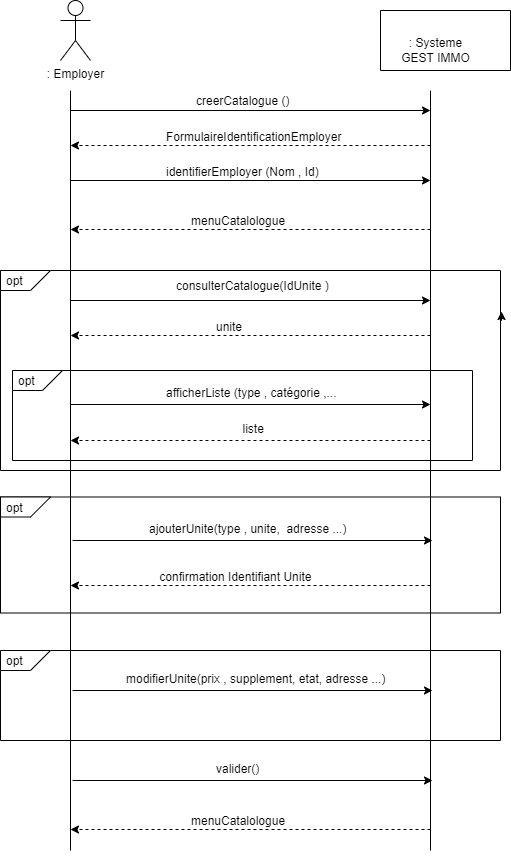

The diagram above was exported from draw.io. Its source (the exported page's mxGraphModel, read from the mxfile embedded in the PNG):
<mxGraphModel dx="868" dy="482" grid="1" gridSize="10" guides="1" tooltips="1" connect="1" arrows="1" fold="1" page="1" pageScale="1" pageWidth="827" pageHeight="1169" math="0" shadow="0">
  <root>
    <mxCell id="0" />
    <mxCell id="1" parent="0" />
    <object label=": Employer" id="CAD6SjekS05CMo8guCk1-1">
      <mxCell style="shape=umlActor;verticalLabelPosition=bottom;verticalAlign=top;html=1;outlineConnect=0;" parent="1" vertex="1">
        <mxGeometry x="110" y="30" width="30" height="60" as="geometry" />
      </mxCell>
    </object>
    <mxCell id="CAD6SjekS05CMo8guCk1-2" value="" style="endArrow=none;html=1;rounded=0;" parent="1" edge="1">
      <mxGeometry width="50" height="50" relative="1" as="geometry">
        <mxPoint x="120" y="806" as="sourcePoint" />
        <mxPoint x="120" y="326" as="targetPoint" />
      </mxGeometry>
    </mxCell>
    <mxCell id="CAD6SjekS05CMo8guCk1-3" value="" style="endArrow=none;html=1;rounded=0;" parent="1" edge="1">
      <mxGeometry width="50" height="50" relative="1" as="geometry">
        <mxPoint x="480" y="726" as="sourcePoint" />
        <mxPoint x="480" y="326" as="targetPoint" />
      </mxGeometry>
    </mxCell>
    <mxCell id="CAD6SjekS05CMo8guCk1-4" value="" style="swimlane;startSize=0;" parent="1" vertex="1">
      <mxGeometry x="430" y="40" width="130" height="60" as="geometry">
        <mxRectangle x="450" y="60" width="50" height="40" as="alternateBounds" />
      </mxGeometry>
    </mxCell>
    <mxCell id="CAD6SjekS05CMo8guCk1-5" value="&lt;div&gt;: Systeme&lt;/div&gt;&lt;div&gt;GEST IMMO&lt;/div&gt;" style="text;html=1;align=center;verticalAlign=middle;resizable=0;points=[];autosize=1;strokeColor=none;fillColor=none;" parent="CAD6SjekS05CMo8guCk1-4" vertex="1">
      <mxGeometry x="10" y="20" width="90" height="40" as="geometry" />
    </mxCell>
    <mxCell id="CAD6SjekS05CMo8guCk1-30" value="" style="endArrow=none;html=1;rounded=0;" parent="1" edge="1">
      <mxGeometry width="50" height="50" relative="1" as="geometry">
        <mxPoint x="480" y="880" as="sourcePoint" />
        <mxPoint x="480" y="120" as="targetPoint" />
      </mxGeometry>
    </mxCell>
    <mxCell id="CAD6SjekS05CMo8guCk1-61" value="" style="swimlane;startSize=0;" parent="1" vertex="1">
      <mxGeometry x="50" y="680" width="500" height="90" as="geometry" />
    </mxCell>
    <mxCell id="CAD6SjekS05CMo8guCk1-40" value="" style="group" parent="CAD6SjekS05CMo8guCk1-61" vertex="1" connectable="0">
      <mxGeometry x="70" y="10" width="360" height="36" as="geometry" />
    </mxCell>
    <mxCell id="CAD6SjekS05CMo8guCk1-41" value="" style="endArrow=classic;html=1;rounded=0;" parent="CAD6SjekS05CMo8guCk1-40" edge="1">
      <mxGeometry width="50" height="50" relative="1" as="geometry">
        <mxPoint x="2" y="30" as="sourcePoint" />
        <mxPoint x="362" y="30" as="targetPoint" />
      </mxGeometry>
    </mxCell>
    <mxCell id="CAD6SjekS05CMo8guCk1-42" value="modifierUnite(prix , supplement, etat, adresse ...)" style="text;strokeColor=none;fillColor=none;align=left;verticalAlign=middle;spacingLeft=4;spacingRight=4;overflow=hidden;points=[[0,0.5],[1,0.5]];portConstraint=eastwest;rotatable=0;" parent="CAD6SjekS05CMo8guCk1-40" vertex="1">
      <mxGeometry x="50" y="3" width="310" height="30" as="geometry" />
    </mxCell>
    <mxCell id="SsZQCsvvV0uGc0rV9pgo-29" value="" style="shape=card;whiteSpace=wrap;html=1;rotation=-180;" vertex="1" parent="CAD6SjekS05CMo8guCk1-61">
      <mxGeometry width="50" height="20" as="geometry" />
    </mxCell>
    <mxCell id="SsZQCsvvV0uGc0rV9pgo-30" value="opt" style="text;strokeColor=none;fillColor=none;align=left;verticalAlign=middle;spacingLeft=4;spacingRight=4;overflow=hidden;points=[[0,0.5],[1,0.5]];portConstraint=eastwest;rotatable=0;" vertex="1" parent="CAD6SjekS05CMo8guCk1-61">
      <mxGeometry y="-5" width="80" height="30" as="geometry" />
    </mxCell>
    <mxCell id="CAD6SjekS05CMo8guCk1-62" value="" style="swimlane;startSize=0;" parent="1" vertex="1">
      <mxGeometry x="50" y="526.5" width="500" height="116" as="geometry" />
    </mxCell>
    <mxCell id="SsZQCsvvV0uGc0rV9pgo-26" value="" style="shape=card;whiteSpace=wrap;html=1;rotation=-180;" vertex="1" parent="CAD6SjekS05CMo8guCk1-62">
      <mxGeometry width="50" height="20" as="geometry" />
    </mxCell>
    <mxCell id="SsZQCsvvV0uGc0rV9pgo-28" value="opt" style="text;strokeColor=none;fillColor=none;align=left;verticalAlign=middle;spacingLeft=4;spacingRight=4;overflow=hidden;points=[[0,0.5],[1,0.5]];portConstraint=eastwest;rotatable=0;" vertex="1" parent="CAD6SjekS05CMo8guCk1-62">
      <mxGeometry width="40" height="20" as="geometry" />
    </mxCell>
    <mxCell id="azTCLbyP2-vc83UGLjR6-11" value="" style="group" vertex="1" connectable="0" parent="CAD6SjekS05CMo8guCk1-62">
      <mxGeometry x="70" y="58.5" width="360" height="36" as="geometry" />
    </mxCell>
    <mxCell id="azTCLbyP2-vc83UGLjR6-12" value="" style="endArrow=classic;html=1;rounded=0;dashed=1;" edge="1" parent="azTCLbyP2-vc83UGLjR6-11">
      <mxGeometry width="50" height="50" relative="1" as="geometry">
        <mxPoint x="360" y="30" as="sourcePoint" />
        <mxPoint y="30" as="targetPoint" />
      </mxGeometry>
    </mxCell>
    <mxCell id="azTCLbyP2-vc83UGLjR6-13" value=" confirmation Identifiant Unite" style="text;strokeColor=none;fillColor=none;align=left;verticalAlign=middle;spacingLeft=4;spacingRight=4;overflow=hidden;points=[[0,0.5],[1,0.5]];portConstraint=eastwest;rotatable=0;dashed=1;" vertex="1" parent="azTCLbyP2-vc83UGLjR6-11">
      <mxGeometry x="80" y="5" width="220" height="31" as="geometry" />
    </mxCell>
    <mxCell id="azTCLbyP2-vc83UGLjR6-15" value="" style="group" vertex="1" connectable="0" parent="CAD6SjekS05CMo8guCk1-62">
      <mxGeometry x="70" y="13.5" width="360" height="36" as="geometry" />
    </mxCell>
    <mxCell id="azTCLbyP2-vc83UGLjR6-16" value="" style="endArrow=classic;html=1;rounded=0;" edge="1" parent="azTCLbyP2-vc83UGLjR6-15">
      <mxGeometry width="50" height="50" relative="1" as="geometry">
        <mxPoint x="2" y="30" as="sourcePoint" />
        <mxPoint x="362" y="30" as="targetPoint" />
      </mxGeometry>
    </mxCell>
    <mxCell id="azTCLbyP2-vc83UGLjR6-17" value="ajouterUnite(type , unite,  adresse ...)" style="text;strokeColor=none;fillColor=none;align=left;verticalAlign=middle;spacingLeft=4;spacingRight=4;overflow=hidden;points=[[0,0.5],[1,0.5]];portConstraint=eastwest;rotatable=0;" vertex="1" parent="azTCLbyP2-vc83UGLjR6-15">
      <mxGeometry x="73" y="3" width="310" height="30" as="geometry" />
    </mxCell>
    <mxCell id="SsZQCsvvV0uGc0rV9pgo-19" value="" style="endArrow=none;html=1;rounded=0;" edge="1" parent="1">
      <mxGeometry width="50" height="50" relative="1" as="geometry">
        <mxPoint x="120" y="880" as="sourcePoint" />
        <mxPoint x="120" y="120" as="targetPoint" />
      </mxGeometry>
    </mxCell>
    <mxCell id="HJWtn8gNHXA7wvchcKX0-7" value="" style="swimlane;startSize=0;" vertex="1" parent="1">
      <mxGeometry x="50" y="300" width="500" height="200" as="geometry" />
    </mxCell>
    <mxCell id="CAD6SjekS05CMo8guCk1-9" value="" style="group" parent="HJWtn8gNHXA7wvchcKX0-7" vertex="1" connectable="0">
      <mxGeometry x="70" y="35" width="360" height="36" as="geometry" />
    </mxCell>
    <mxCell id="CAD6SjekS05CMo8guCk1-10" value="" style="endArrow=classic;html=1;rounded=0;dashed=1;" parent="CAD6SjekS05CMo8guCk1-9" edge="1">
      <mxGeometry width="50" height="50" relative="1" as="geometry">
        <mxPoint x="360" y="30" as="sourcePoint" />
        <mxPoint y="30" as="targetPoint" />
      </mxGeometry>
    </mxCell>
    <mxCell id="CAD6SjekS05CMo8guCk1-11" value="unite" style="text;strokeColor=none;fillColor=none;align=left;verticalAlign=middle;spacingLeft=4;spacingRight=4;overflow=hidden;points=[[0,0.5],[1,0.5]];portConstraint=eastwest;rotatable=0;dashed=1;" parent="CAD6SjekS05CMo8guCk1-9" vertex="1">
      <mxGeometry x="140" y="6" width="70" height="30" as="geometry" />
    </mxCell>
    <mxCell id="SsZQCsvvV0uGc0rV9pgo-21" value="" style="shape=card;whiteSpace=wrap;html=1;rotation=-180;" vertex="1" parent="HJWtn8gNHXA7wvchcKX0-7">
      <mxGeometry width="50" height="20" as="geometry" />
    </mxCell>
    <mxCell id="CAD6SjekS05CMo8guCk1-6" value="" style="group" parent="HJWtn8gNHXA7wvchcKX0-7" vertex="1" connectable="0">
      <mxGeometry x="120" width="360" height="35" as="geometry" />
    </mxCell>
    <mxCell id="CAD6SjekS05CMo8guCk1-7" value="" style="endArrow=classic;html=1;rounded=0;" parent="CAD6SjekS05CMo8guCk1-6" edge="1">
      <mxGeometry width="50" height="50" relative="1" as="geometry">
        <mxPoint x="-50" y="30" as="sourcePoint" />
        <mxPoint x="310" y="30" as="targetPoint" />
      </mxGeometry>
    </mxCell>
    <mxCell id="CAD6SjekS05CMo8guCk1-8" value="consulterCatalogue(IdUnite )" style="text;strokeColor=none;fillColor=none;align=left;verticalAlign=middle;spacingLeft=4;spacingRight=4;overflow=hidden;points=[[0,0.5],[1,0.5]];portConstraint=eastwest;rotatable=0;" parent="CAD6SjekS05CMo8guCk1-6" vertex="1">
      <mxGeometry x="50" width="260" height="30" as="geometry" />
    </mxCell>
    <mxCell id="SsZQCsvvV0uGc0rV9pgo-22" value="opt" style="text;strokeColor=none;fillColor=none;align=left;verticalAlign=middle;spacingLeft=4;spacingRight=4;overflow=hidden;points=[[0,0.5],[1,0.5]];portConstraint=eastwest;rotatable=0;" vertex="1" parent="HJWtn8gNHXA7wvchcKX0-7">
      <mxGeometry y="-5" width="80" height="30" as="geometry" />
    </mxCell>
    <mxCell id="HJWtn8gNHXA7wvchcKX0-5" value="" style="endArrow=classic;html=1;rounded=0;dashed=1;" edge="1" parent="HJWtn8gNHXA7wvchcKX0-7">
      <mxGeometry width="50" height="50" relative="1" as="geometry">
        <mxPoint x="430" y="170" as="sourcePoint" />
        <mxPoint x="70" y="170" as="targetPoint" />
      </mxGeometry>
    </mxCell>
    <mxCell id="HJWtn8gNHXA7wvchcKX0-4" value="" style="group" vertex="1" connectable="0" parent="HJWtn8gNHXA7wvchcKX0-7">
      <mxGeometry x="48" y="140" width="382" height="36" as="geometry" />
    </mxCell>
    <mxCell id="CAD6SjekS05CMo8guCk1-15" value="" style="group" parent="HJWtn8gNHXA7wvchcKX0-4" vertex="1" connectable="0">
      <mxGeometry x="22" y="-36" width="360" height="36" as="geometry" />
    </mxCell>
    <mxCell id="CAD6SjekS05CMo8guCk1-16" value="" style="endArrow=classic;html=1;rounded=0;" parent="CAD6SjekS05CMo8guCk1-15" edge="1">
      <mxGeometry width="50" height="50" relative="1" as="geometry">
        <mxPoint y="30" as="sourcePoint" />
        <mxPoint x="360" y="30" as="targetPoint" />
      </mxGeometry>
    </mxCell>
    <mxCell id="CAD6SjekS05CMo8guCk1-17" value="   afficherListe (type , catégorie ,...)" style="text;strokeColor=none;fillColor=none;align=left;verticalAlign=middle;spacingLeft=4;spacingRight=4;overflow=hidden;points=[[0,0.5],[1,0.5]];portConstraint=eastwest;rotatable=0;" parent="CAD6SjekS05CMo8guCk1-15" vertex="1">
      <mxGeometry x="80" y="3" width="190" height="30" as="geometry" />
    </mxCell>
    <mxCell id="HJWtn8gNHXA7wvchcKX0-6" value="liste" style="text;strokeColor=none;fillColor=none;align=left;verticalAlign=middle;spacingLeft=4;spacingRight=4;overflow=hidden;points=[[0,0.5],[1,0.5]];portConstraint=eastwest;rotatable=0;dashed=1;" vertex="1" parent="HJWtn8gNHXA7wvchcKX0-4">
      <mxGeometry x="188.5" y="3" width="47" height="30" as="geometry" />
    </mxCell>
    <mxCell id="azTCLbyP2-vc83UGLjR6-2" value="" style="swimlane;startSize=0;" vertex="1" parent="HJWtn8gNHXA7wvchcKX0-7">
      <mxGeometry x="12" y="100" width="460" height="90" as="geometry" />
    </mxCell>
    <mxCell id="azTCLbyP2-vc83UGLjR6-3" value="" style="shape=card;whiteSpace=wrap;html=1;rotation=-180;" vertex="1" parent="azTCLbyP2-vc83UGLjR6-2">
      <mxGeometry width="50" height="20" as="geometry" />
    </mxCell>
    <mxCell id="azTCLbyP2-vc83UGLjR6-4" value="opt" style="text;strokeColor=none;fillColor=none;align=left;verticalAlign=middle;spacingLeft=4;spacingRight=4;overflow=hidden;points=[[0,0.5],[1,0.5]];portConstraint=eastwest;rotatable=0;" vertex="1" parent="azTCLbyP2-vc83UGLjR6-2">
      <mxGeometry width="40" height="20" as="geometry" />
    </mxCell>
    <mxCell id="azTCLbyP2-vc83UGLjR6-14" style="edgeStyle=orthogonalEdgeStyle;rounded=0;orthogonalLoop=1;jettySize=auto;html=1;exitX=1;exitY=0.25;exitDx=0;exitDy=0;entryX=1.002;entryY=0.205;entryDx=0;entryDy=0;entryPerimeter=0;" edge="1" parent="1" source="HJWtn8gNHXA7wvchcKX0-7" target="HJWtn8gNHXA7wvchcKX0-7">
      <mxGeometry relative="1" as="geometry" />
    </mxCell>
    <mxCell id="GgBzXCl9GOKD_J0rrBpN-1" value="" style="group" vertex="1" connectable="0" parent="1">
      <mxGeometry x="120" y="110" width="360" height="65" as="geometry" />
    </mxCell>
    <mxCell id="GgBzXCl9GOKD_J0rrBpN-2" value="" style="endArrow=classic;html=1;rounded=0;" edge="1" parent="GgBzXCl9GOKD_J0rrBpN-1">
      <mxGeometry width="50" height="50" relative="1" as="geometry">
        <mxPoint y="30" as="sourcePoint" />
        <mxPoint x="360" y="30" as="targetPoint" />
      </mxGeometry>
    </mxCell>
    <mxCell id="GgBzXCl9GOKD_J0rrBpN-3" value="creerCatalogue ()" style="text;strokeColor=none;fillColor=none;align=left;verticalAlign=middle;spacingLeft=4;spacingRight=4;overflow=hidden;points=[[0,0.5],[1,0.5]];portConstraint=eastwest;rotatable=0;" vertex="1" parent="GgBzXCl9GOKD_J0rrBpN-1">
      <mxGeometry x="120" y="5" width="130" height="30" as="geometry" />
    </mxCell>
    <mxCell id="GgBzXCl9GOKD_J0rrBpN-4" value="" style="group" vertex="1" connectable="0" parent="GgBzXCl9GOKD_J0rrBpN-1">
      <mxGeometry y="35" width="360" height="30" as="geometry" />
    </mxCell>
    <mxCell id="GgBzXCl9GOKD_J0rrBpN-5" value="" style="endArrow=classic;html=1;rounded=0;dashed=1;" edge="1" parent="GgBzXCl9GOKD_J0rrBpN-4">
      <mxGeometry width="50" height="50" relative="1" as="geometry">
        <mxPoint x="360" y="30" as="sourcePoint" />
        <mxPoint y="30" as="targetPoint" />
      </mxGeometry>
    </mxCell>
    <mxCell id="GgBzXCl9GOKD_J0rrBpN-6" value="FormulaireIdentificationEmployer" style="text;strokeColor=none;fillColor=none;align=left;verticalAlign=middle;spacingLeft=4;spacingRight=4;overflow=hidden;points=[[0,0.5],[1,0.5]];portConstraint=eastwest;rotatable=0;dashed=1;" vertex="1" parent="GgBzXCl9GOKD_J0rrBpN-4">
      <mxGeometry x="90" y="6" width="200" height="30" as="geometry" />
    </mxCell>
    <mxCell id="k1rkQFL8x0MKedrjx460-4" value="" style="group" vertex="1" connectable="0" parent="1">
      <mxGeometry x="120" y="190" width="380" height="96" as="geometry" />
    </mxCell>
    <mxCell id="k1rkQFL8x0MKedrjx460-5" value="" style="group" vertex="1" connectable="0" parent="k1rkQFL8x0MKedrjx460-4">
      <mxGeometry y="39" width="360" height="36" as="geometry" />
    </mxCell>
    <mxCell id="k1rkQFL8x0MKedrjx460-6" value="" style="endArrow=classic;html=1;rounded=0;dashed=1;" edge="1" parent="k1rkQFL8x0MKedrjx460-5">
      <mxGeometry width="50" height="50" relative="1" as="geometry">
        <mxPoint x="360" y="30" as="sourcePoint" />
        <mxPoint y="30" as="targetPoint" />
      </mxGeometry>
    </mxCell>
    <mxCell id="k1rkQFL8x0MKedrjx460-7" value="menuCatalologue" style="text;strokeColor=none;fillColor=none;align=left;verticalAlign=middle;spacingLeft=4;spacingRight=4;overflow=hidden;points=[[0,0.5],[1,0.5]];portConstraint=eastwest;rotatable=0;dashed=1;" vertex="1" parent="k1rkQFL8x0MKedrjx460-5">
      <mxGeometry x="115" y="5" width="150" height="31" as="geometry" />
    </mxCell>
    <mxCell id="k1rkQFL8x0MKedrjx460-1" value="" style="group" vertex="1" connectable="0" parent="k1rkQFL8x0MKedrjx460-5">
      <mxGeometry y="-49" width="360" height="36" as="geometry" />
    </mxCell>
    <mxCell id="k1rkQFL8x0MKedrjx460-2" value="" style="endArrow=classic;html=1;rounded=0;" edge="1" parent="k1rkQFL8x0MKedrjx460-1">
      <mxGeometry width="50" height="50" relative="1" as="geometry">
        <mxPoint y="30" as="sourcePoint" />
        <mxPoint x="360" y="30" as="targetPoint" />
      </mxGeometry>
    </mxCell>
    <mxCell id="k1rkQFL8x0MKedrjx460-3" value="identifierEmployer (Nom , Id)" style="text;strokeColor=none;fillColor=none;align=left;verticalAlign=middle;spacingLeft=4;spacingRight=4;overflow=hidden;points=[[0,0.5],[1,0.5]];portConstraint=eastwest;rotatable=0;" vertex="1" parent="k1rkQFL8x0MKedrjx460-1">
      <mxGeometry x="90" y="6" width="180" height="30" as="geometry" />
    </mxCell>
    <mxCell id="k1rkQFL8x0MKedrjx460-20" value="" style="group" vertex="1" connectable="0" parent="1">
      <mxGeometry x="120" y="780" width="360" height="36" as="geometry" />
    </mxCell>
    <mxCell id="k1rkQFL8x0MKedrjx460-21" value="" style="endArrow=classic;html=1;rounded=0;" edge="1" parent="k1rkQFL8x0MKedrjx460-20">
      <mxGeometry width="50" height="50" relative="1" as="geometry">
        <mxPoint x="2" y="30" as="sourcePoint" />
        <mxPoint x="362" y="30" as="targetPoint" />
      </mxGeometry>
    </mxCell>
    <mxCell id="k1rkQFL8x0MKedrjx460-22" value="valider()" style="text;strokeColor=none;fillColor=none;align=left;verticalAlign=middle;spacingLeft=4;spacingRight=4;overflow=hidden;points=[[0,0.5],[1,0.5]];portConstraint=eastwest;rotatable=0;" vertex="1" parent="k1rkQFL8x0MKedrjx460-20">
      <mxGeometry x="140" y="3" width="70" height="30" as="geometry" />
    </mxCell>
    <mxCell id="k1rkQFL8x0MKedrjx460-23" value="" style="group" vertex="1" connectable="0" parent="1">
      <mxGeometry x="120" y="790" width="380" height="96" as="geometry" />
    </mxCell>
    <mxCell id="k1rkQFL8x0MKedrjx460-24" value="" style="group" vertex="1" connectable="0" parent="k1rkQFL8x0MKedrjx460-23">
      <mxGeometry y="39" width="360" height="36" as="geometry" />
    </mxCell>
    <mxCell id="k1rkQFL8x0MKedrjx460-25" value="" style="endArrow=classic;html=1;rounded=0;dashed=1;" edge="1" parent="k1rkQFL8x0MKedrjx460-24">
      <mxGeometry width="50" height="50" relative="1" as="geometry">
        <mxPoint x="360" y="30" as="sourcePoint" />
        <mxPoint y="30" as="targetPoint" />
      </mxGeometry>
    </mxCell>
    <mxCell id="k1rkQFL8x0MKedrjx460-26" value="menuCatalologue" style="text;strokeColor=none;fillColor=none;align=left;verticalAlign=middle;spacingLeft=4;spacingRight=4;overflow=hidden;points=[[0,0.5],[1,0.5]];portConstraint=eastwest;rotatable=0;dashed=1;" vertex="1" parent="k1rkQFL8x0MKedrjx460-24">
      <mxGeometry x="115" y="5" width="150" height="31" as="geometry" />
    </mxCell>
  </root>
</mxGraphModel>